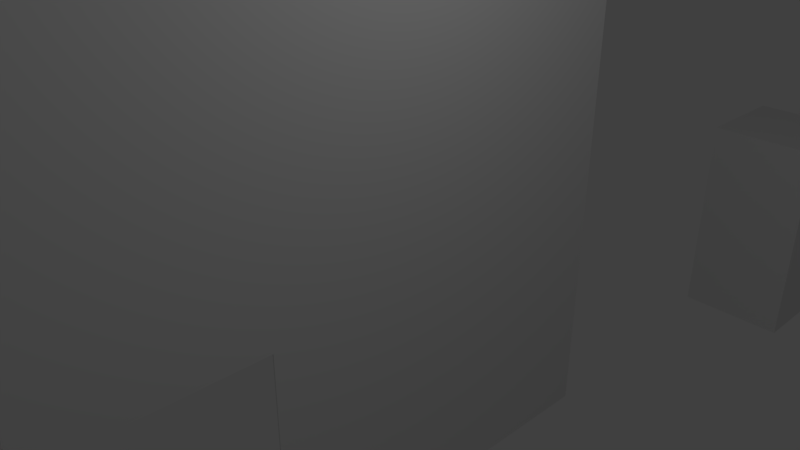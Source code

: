 # Source: untitled2.blend  (saved by Blender 2.79.0; exported with 4.5.12 LTS)
import bpy
from mathutils import Matrix  # noqa: F401  (used for matrix-valued properties, if any)

bpy.ops.wm.read_factory_settings(use_empty=True)
scene = bpy.context.scene
scene.name = 'Scene'

# ---- collections
col_collection_1 = bpy.data.collections.new('Collection 1'); scene.collection.children.link(col_collection_1)

# ---- materials (node trees are filled in below, after node groups)
mat_material = bpy.data.materials.new('Material')
mat_material.alpha_threshold = 0.0
mat_material.use_transparent_shadow = False
mat_material.roughness = 0.5
mat_material.line_color = (0.0, 0.0, 0.0, 1.0)

# ---- material node trees

# ---- world
world_world = bpy.data.worlds.new('World'); scene.world = world_world
world_world.color = (0.05088, 0.05088, 0.05088)
world_world.use_sun_shadow = False
world_world.sun_shadow_jitter_overblur = 0.0
world_world.cycles.sampling_method = 'MANUAL'

# ---- cameras
cam_camera = bpy.data.cameras.new('Camera')
cam_camera.clip_end = 100.0
cam_camera.lens = 35.0
cam_camera.sensor_width = 32.0
cam_camera.sensor_height = 18.0
cam_camera.ortho_scale = 7.314
cam_camera.dof.focus_distance = 0.0
cam_camera.dof.aperture_fstop = 128.0

# ---- lights
light_lamp = bpy.data.lights.new('Lamp', 'POINT')
light_lamp.transmission_factor = 0.0
light_lamp.cutoff_distance = 30.0
light_lamp.energy = 100.0
light_lamp.shadow_buffer_clip_start = 1.001
light_lamp.shadow_soft_size = 0.1
light_lamp.shadow_maximum_resolution = 0.006
light_lamp.use_absolute_resolution = True

# ---- meshes
me_cube_001 = bpy.data.meshes.new('Cube.001')
me_cube_001.from_pydata([(-1.0, -1.0, -1.0), (-1.0, -1.0, 1.0), (-1.0, 1.0, -1.0), (-1.0, 1.0, 1.0), (1.0, -1.0, -1.0), (1.0, -1.0, 1.0), (1.0, 1.0, -1.0), (1.0, 1.0, 1.0)], [], [(0, 1, 3, 2), (2, 3, 7, 6), (6, 7, 5, 4), (4, 5, 1, 0), (2, 6, 4, 0), (7, 3, 1, 5)])
me_cube_001.use_remesh_preserve_volume = False
me_cube_001.use_remesh_preserve_attributes = False
me_cube_001.use_mirror_vertex_groups = False
me_cube_001.update()
me_cube = bpy.data.meshes.new('Cube')
me_cube.from_pydata([(1.0, 1.0, -1.0), (1.0, -1.0, -1.0), (-1.0, -1.0, -1.0), (-1.0, 1.0, -1.0), (1.0, 1.0, 1.0), (1.0, -1.0, 1.0), (-1.0, -1.0, 1.0), (-1.0, 1.0, 1.0), (-1.0, -0.7503, -1.0), (1.0, -0.7503, -1.0), (-1.0, -0.3309, -0.1675), (1.0, -0.3309, -0.1675), (-1.0, -0.3309, -1.0), (1.0, -0.3309, -1.0), (-1.0, -0.7503, -0.1675), (1.0, -0.7503, -0.1675)], [], [(0, 13, 12, 3), (4, 7, 6, 5), (0, 4, 5, 1, 9, 15, 11, 13), (1, 5, 6, 2), (2, 6, 7, 3, 12, 10, 14, 8), (4, 0, 3, 7), (11, 10, 12, 13), (8, 9, 1, 2), (15, 14, 10, 11), (14, 15, 9, 8)])
me_cube.materials.append(mat_material)
me_cube.use_remesh_preserve_volume = False
me_cube.use_remesh_preserve_attributes = False
me_cube.use_mirror_vertex_groups = False
me_cube.update()

# ---- objects
ob_cube_001 = bpy.data.objects.new('Cube.001', me_cube_001)
ob_cube = bpy.data.objects.new('Cube', me_cube)
ob_lamp = bpy.data.objects.new('Lamp', light_lamp)
ob_camera = bpy.data.objects.new('Camera', cam_camera)

# ---- transforms, parenting, visibility, modifiers, constraints
ob_cube_001.location = (0.6758, 10.68, -2.799)
ob_cube_001.scale = (1.0, 1.0, 2.0)
ob_cube_001.lineart.crease_threshold = 0.0
ob_cube.location = (0.0, 0.0, 0.0)
ob_cube.scale = (0.009537, 4.768, 4.768)
ob_cube.lock_rotations_4d = False
ob_cube.empty_display_type = 'ARROWS'
ob_cube.lineart.crease_threshold = 0.0
ob_lamp.location = (4.076, 1.005, 5.904)
ob_lamp.rotation_euler = (0.6503, 0.05522, 1.866)
ob_lamp.lock_rotations_4d = False
ob_lamp.empty_display_type = 'ARROWS'
ob_lamp.color = (0.0, 0.0, 0.0, 0.0)
ob_lamp.lineart.crease_threshold = 0.0
ob_camera.location = (7.481, -6.508, 5.344)
ob_camera.rotation_euler = (1.109, 0.0, 0.8149)
ob_camera.lock_rotations_4d = False
ob_camera.empty_display_type = 'ARROWS'
ob_camera.color = (0.0, 0.0, 0.0, 0.0)
ob_camera.display_type = 'WIRE'
ob_camera.lineart.crease_threshold = 0.0

# ---- collection membership
col_collection_1.objects.link(ob_cube_001)
col_collection_1.objects.link(ob_cube)
col_collection_1.objects.link(ob_lamp)
col_collection_1.objects.link(ob_camera)

# ---- scene / render settings (as saved in the file)
scene.camera = ob_camera
scene.frame_start = 1; scene.frame_end = 250; scene.frame_set(1)
scene.render.engine = 'BLENDER_EEVEE_NEXT'
scene.render.resolution_percentage = 50
scene.render.dither_intensity = 0.0
scene.cycles.use_denoising = False
scene.cycles.samples = 128
scene.cycles.sampling_pattern = 'TABULATED_SOBOL'
scene.cycles.use_adaptive_sampling = False
scene.cycles.use_light_tree = False
scene.cycles.blur_glossy = 0.0
scene.cycles.sample_clamp_indirect = 0.0
scene.view_settings.view_transform = 'Standard'
bpy.context.view_layer.update()
